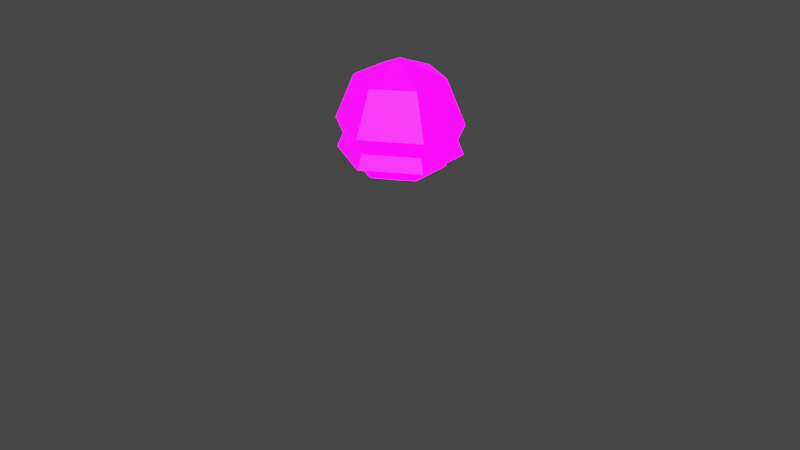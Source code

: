 # Source: blend.blend  (saved by Blender 3.0.42; exported with 4.5.12 LTS)
import bpy
from mathutils import Matrix  # noqa: F401  (used for matrix-valued properties, if any)

bpy.ops.wm.read_factory_settings(use_empty=True)
scene = bpy.context.scene
scene.name = 'Scene'

# ---- collections
col_collection = bpy.data.collections.new('Collection'); scene.collection.children.link(col_collection)

# ---- images (referenced by path relative to the original .blend; pixels are not part of the script)
import os
ASSET_DIR = os.environ.get("B2B_ASSET_DIR", "")  # directory of the original .blend (textures are referenced by path, not embedded)
HERE = os.path.dirname(os.path.abspath(__file__))  # packed textures are extracted next to this script under _unpacked/

def load_image(name, relpath, width, height, colorspace="sRGB"):
    """Load a texture the original file referenced (path relative to the .blend, or extracted next to this script)."""
    p = next((c for c in (os.path.join(HERE, relpath), os.path.join(ASSET_DIR, relpath)) if relpath and os.path.exists(c)), "")
    if p:
        img = bpy.data.images.load(p, check_existing=True)
        img.name = name
    else:  # same state as the original file: an image datablock whose file is absent (Cycles renders it pink)
        img = bpy.data.images.new(name, width, height)
        img.source = "FILE"
        img.filepath = "//" + (relpath or name)
    img.colorspace_settings.name = colorspace
    return img
img_png_001 = load_image('基础颜色.png.001', '基础颜色.png', 1024, 1024, 'sRGB')

# ---- materials (node trees are filled in below, after node groups)
mat_material_002 = bpy.data.materials.new('Material.002')
mat_material_002.use_transparent_shadow = False

# ---- material node trees
mat_material_002.use_nodes = True; mat_material_002.node_tree.nodes.clear()
_N = mat_material_002.node_tree.nodes; _L = mat_material_002.node_tree.links
n0 = _N.new('ShaderNodeOutputMaterial'); n0.name = 'Material Output'; n0.location = (300, 300)
n1 = _N.new('ShaderNodeTexImage'); n1.name = 'Image Texture'; n1.location = (-858, 450)
n1.image = img_png_001
n2 = _N.new('ShaderNodeTexImage'); n2.name = 'Image Texture.001'; n2.location = (-610, 52)
n2.image = img_png_001
n3 = _N.new('ShaderNodeBsdfPrincipled'); n3.name = 'Principled BSDF'; n3.location = (10, 300)
n3.distribution = 'GGX'
n3.subsurface_method = 'RANDOM_WALK_SKIN'
n3.inputs[3].default_value = 1.45
n3.inputs[28].default_value = 5.4
_L.new(n3.outputs[0], n0.inputs[0])
_L.new(n1.outputs[0], n3.inputs[0])
_L.new(n2.outputs[0], n3.inputs[27])
n0.is_active_output = True

# ---- world
world_world = bpy.data.worlds.new('World'); scene.world = world_world
world_world.use_nodes = True; world_world.node_tree.nodes.clear()
_N = world_world.node_tree.nodes; _L = world_world.node_tree.links
n0 = _N.new('ShaderNodeOutputWorld'); n0.name = 'World Output'; n0.location = (300, 300)
n1 = _N.new('ShaderNodeBackground'); n1.name = 'Background'; n1.location = (10, 300)
n1.inputs[0].default_value = (0.05088, 0.05088, 0.05088, 1.0)
_L.new(n1.outputs[0], n0.inputs[0])
n0.is_active_output = True
world_world.color = (0.05088, 0.05088, 0.05088)
world_world.use_sun_shadow = False
world_world.sun_shadow_jitter_overblur = 0.0

# ---- meshes
me_sphere_004 = bpy.data.meshes.new('Sphere.004')
me_sphere_004.from_pydata([(-1.788e-08, 0.5652, 0.1426), (-1.788e-08, 0.7993, -0.4226), (0.4895, 0.2826, 0.1426), (0.6922, 0.3996, -0.4226), (0.4895, -0.2826, 0.1426), (0.6922, -0.3996, -0.4226), (-1.003e-07, -0.5652, 0.1426), (-1.479e-07, -0.7993, -0.4226), (-0.4895, -0.2826, 0.1426), (-0.6922, -0.3996, -0.4226), (-0.4895, 0.2826, 0.1426), (-0.6922, 0.3996, -0.4226), (0.0, 0.7071, 0.7071), (0.0, 1.0, -4.371e-08), (0.0, 0.7071, -0.7071), (0.6124, 0.3536, 0.7071), (0.866, 0.5, -4.371e-08), (0.6124, 0.3536, -0.7071), (0.6124, -0.3536, 0.7071), (0.866, -0.5, -4.371e-08), (0.6124, -0.3536, -0.7071), (-1.031e-07, -0.7071, 0.7071), (-1.627e-07, -1.0, -4.371e-08), (-1.031e-07, -0.7071, -0.7071), (0.0, -8.742e-08, -1.0), (-7.571e-08, -1.311e-07, 1.0), (-0.6124, -0.3536, 0.7071), (-0.866, -0.5, -4.371e-08), (-0.6124, -0.3536, -0.7071), (-0.6124, 0.3536, 0.7071), (-0.866, 0.5, -4.371e-08), (-0.6124, 0.3536, -0.7071), (-8.139e-09, 0.6972, 0.2086), (-8.139e-09, 0.986, -0.4886), (0.6038, 0.3486, 0.2086), (0.8539, 0.493, -0.4886), (0.6038, -0.3486, 0.2086), (0.8539, -0.493, -0.4886), (-1.098e-07, -0.6972, 0.2086), (-1.686e-07, -0.986, -0.4886), (-0.6038, -0.3486, 0.2086), (-0.8539, -0.493, -0.4886), (-0.6038, 0.3486, 0.2086), (-0.8539, 0.493, -0.4886)], [], [(1, 0, 2, 3), (3, 2, 4, 5), (5, 4, 6, 7), (7, 6, 8, 9), (9, 8, 10, 11), (11, 10, 0, 1), (14, 13, 16, 17), (12, 25, 15), (24, 14, 17), (13, 12, 15, 16), (24, 17, 20), (16, 15, 18, 19), (17, 16, 19, 20), (15, 25, 18), (18, 25, 21), (24, 20, 23), (19, 18, 21, 22), (20, 19, 22, 23), (23, 22, 27, 28), (21, 25, 26), (24, 23, 28), (22, 21, 26, 27), (28, 27, 30, 31), (26, 25, 29), (24, 28, 31), (27, 26, 29, 30), (31, 30, 13, 14), (29, 25, 12), (24, 31, 14), (30, 29, 12, 13), (33, 32, 34, 35), (35, 34, 36, 37), (37, 36, 38, 39), (39, 38, 40, 41), (41, 40, 42, 43), (43, 42, 32, 33)])
_uv = me_sphere_004.uv_layers.new(name='UVMap')
_uv.uv.foreach_set('vector', [0.006011, 0.005131, 0.1516, 0.005131, 0.1516, 0.1705, 0.006011, 0.1705, 0.006011, 0.1705, 0.1516, 0.1705, 0.1516, 0.3359, 0.006011, 0.3359, 0.006011, 0.3359, 0.1516, 0.3359, 0.1516, 0.5012, 0.006011, 0.5012, 0.006011, 0.5012, 0.1516, 0.5012, 0.1516, 0.6666, 0.006011, 0.6666, 0.006011, 0.6666, 0.1516, 0.6666, 0.1516, 0.832, 0.006011, 0.832, 0.006011, 0.832, 0.1516, 0.832, 0.1516, 0.9973, 0.006011, 0.9973, 0.3244, 0.7497, 0.1522, 0.7351, 0.296, 0.4956, 0.3695, 0.652, 0.8264, 0.2507, 0.7193, 0.2604, 0.7644, 0.1628, 0.4315, 0.7399, 0.3244, 0.7497, 0.3695, 0.652, 0.9986, 0.2652, 0.8264, 0.2507, 0.7644, 0.1628, 0.8631, 0.0209, 0.4315, 0.7399, 0.3695, 0.652, 0.4766, 0.6422, 0.8631, 0.0209, 0.7644, 0.1628, 0.6572, 0.1725, 0.5837, 0.01615, 0.3695, 0.652, 0.296, 0.4956, 0.5753, 0.5003, 0.4766, 0.6422, 0.7644, 0.1628, 0.7193, 0.2604, 0.6572, 0.1725, 0.6572, 0.1725, 0.7193, 0.2604, 0.6121, 0.2702, 0.4315, 0.7399, 0.4766, 0.6422, 0.5387, 0.7301, 0.5837, 0.01615, 0.6572, 0.1725, 0.6121, 0.2702, 0.4399, 0.2557, 0.4766, 0.6422, 0.5753, 0.5003, 0.7109, 0.7446, 0.5387, 0.7301, 0.5387, 0.7301, 0.7109, 0.7446, 0.5671, 0.9842, 0.4936, 0.8278, 0.6121, 0.2702, 0.7193, 0.2604, 0.6742, 0.3581, 0.4315, 0.7399, 0.5387, 0.7301, 0.4936, 0.8278, 0.4399, 0.2557, 0.6121, 0.2702, 0.6742, 0.3581, 0.5755, 0.5, 0.4936, 0.8278, 0.5671, 0.9842, 0.2877, 0.9794, 0.3864, 0.8376, 0.6742, 0.3581, 0.7193, 0.2604, 0.7813, 0.3484, 0.4315, 0.7399, 0.4936, 0.8278, 0.3864, 0.8376, 0.5755, 0.5, 0.6742, 0.3581, 0.7813, 0.3484, 0.8549, 0.5047, 0.3864, 0.8376, 0.2877, 0.9794, 0.1522, 0.7351, 0.3244, 0.7497, 0.7813, 0.3484, 0.7193, 0.2604, 0.8264, 0.2507, 0.4315, 0.7399, 0.3864, 0.8376, 0.3244, 0.7497, 0.8549, 0.5047, 0.7813, 0.3484, 0.8264, 0.2507, 0.9986, 0.2652, 0.006011, 0.005131, 0.1516, 0.005131, 0.1516, 0.1705, 0.006011, 0.1705, 0.006011, 0.1705, 0.1516, 0.1705, 0.1516, 0.3359, 0.006011, 0.3359, 0.006011, 0.3359, 0.1516, 0.3359, 0.1516, 0.5012, 0.006011, 0.5012, 0.006011, 0.5012, 0.1516, 0.5012, 0.1516, 0.6666, 0.006011, 0.6666, 0.006011, 0.6666, 0.1516, 0.6666, 0.1516, 0.832, 0.006011, 0.832, 0.006011, 0.832, 0.1516, 0.832, 0.1516, 0.9973, 0.006011, 0.9973])
me_sphere_004.materials.append(mat_material_002)
me_sphere_004.use_remesh_fix_poles = True
me_sphere_004.use_remesh_preserve_attributes = False
me_sphere_004.update()

# ---- objects
ob_sphere_002 = bpy.data.objects.new('Sphere.002', me_sphere_004)

# ---- transforms, parenting, visibility, modifiers, constraints
ob_sphere_002.location = (0.0, 0.0, 0.0)

# ---- collection membership
col_collection.objects.link(ob_sphere_002)

# ---- scene / render settings (as saved in the file)
scene.frame_start = 1; scene.frame_end = 30; scene.frame_set(7)
scene.render.engine = 'BLENDER_EEVEE_NEXT'
scene.render.fps = 30
scene.cycles.sampling_pattern = 'TABULATED_SOBOL'
scene.cycles.use_light_tree = False
scene.view_settings.view_transform = 'Filmic'
bpy.context.view_layer.update()

# ---- added for rendering (the .blend has no active camera and no usable light): camera, sun
cam_auto = bpy.data.cameras.new('AutoCamera')
cam_auto.lens = 50.0
cam_auto.sensor_width = 36.0
cam_auto.clip_end = 1000.0
ob_auto_camera = bpy.data.objects.new('AutoCamera', cam_auto)
scene.collection.objects.link(ob_auto_camera)
ob_auto_camera.location = (10.1213, -12.1455, 6.30671)
ob_auto_camera.rotation_euler = (1.09748, -7.21219e-08, 0.694738)
scene.camera = ob_auto_camera
light_auto_sun = bpy.data.lights.new('AutoSun', 'SUN')
light_auto_sun.energy = 3.0
light_auto_sun.angle = 0.0523599
ob_auto_sun = bpy.data.objects.new('AutoSun', light_auto_sun)
scene.collection.objects.link(ob_auto_sun)
ob_auto_sun.rotation_euler = (0.872665, 0.174533, 0.523599)
bpy.context.view_layer.update()
